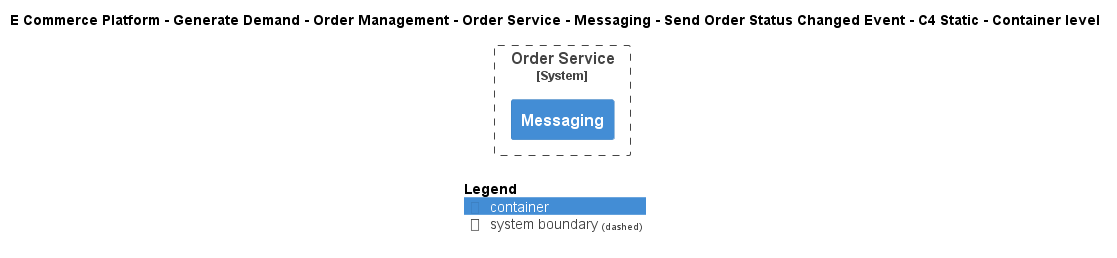

The diagram above was rendered by PlantUML. Its source (embedded in the PNG):
@startuml
!include ..\..\..\..\..\..\..\..\..\.c4s\C4_Container.puml

AddElementTag("c4interflow:lifecycle:new", $bgColor=green, $fontColor=#ffffff, $borderColor=green, $shadowing="False")
AddElementTag("c4interflow:lifecycle:changed", $bgColor=orange, $fontColor=#ffffff, $borderColor=orange, $shadowing="False")
AddElementTag("c4interflow:lifecycle:removed", $bgColor=red, $fontColor=#ffffff, $borderColor=red, $shadowing="False")

AddRelTag("c4interflow:lifecycle:new", $textColor=green, $lineColor=green)
AddRelTag("c4interflow:lifecycle:changed", $textColor=orange, $lineColor=orange)
AddRelTag("c4interflow:lifecycle:removed", $textColor=red, $lineColor=red)

SHOW_PERSON_PORTRAIT()
LAYOUT_TOP_DOWN()

skinparam linetype polyline

title E Commerce Platform - Generate Demand - Order Management - Order Service - Messaging - Send Order Status Changed Event - C4 Static - Container level


System_Boundary(ECommercePlatform.GenerateDemand.OrderManagement.SoftwareSystems.OrderService, "Order Service") {
    Container(ECommercePlatform.GenerateDemand.OrderManagement.SoftwareSystems.OrderService.Containers.Messaging, "Messaging", "", "")
}



SHOW_LEGEND()
@enduml